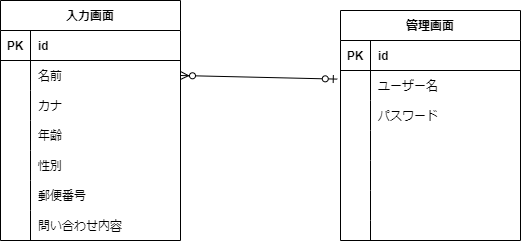

The diagram above was exported from draw.io. Its source (the exported page's mxGraphModel, read from the mxfile embedded in the PNG):
<mxGraphModel dx="222" dy="519" grid="1" gridSize="10" guides="1" tooltips="1" connect="1" arrows="1" fold="1" page="1" pageScale="1" pageWidth="827" pageHeight="1169" math="0" shadow="0">
  <root>
    <mxCell id="0" />
    <mxCell id="1" parent="0" />
    <mxCell id="15" value="入力画面" style="shape=table;startSize=30;container=1;collapsible=1;childLayout=tableLayout;fixedRows=1;rowLines=0;fontStyle=1;align=center;resizeLast=1;strokeWidth=1;" parent="1" vertex="1">
      <mxGeometry x="270" y="160" width="180" height="240" as="geometry" />
    </mxCell>
    <mxCell id="16" value="" style="shape=partialRectangle;collapsible=0;dropTarget=0;pointerEvents=0;fillColor=none;top=0;left=0;bottom=1;right=0;points=[[0,0.5],[1,0.5]];portConstraint=eastwest;" parent="15" vertex="1">
      <mxGeometry y="30" width="180" height="30" as="geometry" />
    </mxCell>
    <mxCell id="17" value="PK" style="shape=partialRectangle;connectable=0;fillColor=none;top=0;left=0;bottom=0;right=0;fontStyle=1;overflow=hidden;" parent="16" vertex="1">
      <mxGeometry width="30" height="30" as="geometry">
        <mxRectangle width="30" height="30" as="alternateBounds" />
      </mxGeometry>
    </mxCell>
    <mxCell id="18" value="id" style="shape=partialRectangle;connectable=0;fillColor=none;top=0;left=0;bottom=0;right=0;align=left;spacingLeft=6;fontStyle=1;overflow=hidden;" parent="16" vertex="1">
      <mxGeometry x="30" width="150" height="30" as="geometry">
        <mxRectangle width="150" height="30" as="alternateBounds" />
      </mxGeometry>
    </mxCell>
    <mxCell id="19" value="" style="shape=partialRectangle;collapsible=0;dropTarget=0;pointerEvents=0;fillColor=none;top=0;left=0;bottom=0;right=0;points=[[0,0.5],[1,0.5]];portConstraint=eastwest;" parent="15" vertex="1">
      <mxGeometry y="60" width="180" height="30" as="geometry" />
    </mxCell>
    <mxCell id="20" value="" style="shape=partialRectangle;connectable=0;fillColor=none;top=0;left=0;bottom=0;right=0;editable=1;overflow=hidden;" parent="19" vertex="1">
      <mxGeometry width="30" height="30" as="geometry">
        <mxRectangle width="30" height="30" as="alternateBounds" />
      </mxGeometry>
    </mxCell>
    <mxCell id="21" value="名前" style="shape=partialRectangle;connectable=0;fillColor=none;top=0;left=0;bottom=0;right=0;align=left;spacingLeft=6;overflow=hidden;" parent="19" vertex="1">
      <mxGeometry x="30" width="150" height="30" as="geometry">
        <mxRectangle width="150" height="30" as="alternateBounds" />
      </mxGeometry>
    </mxCell>
    <mxCell id="22" value="" style="shape=partialRectangle;collapsible=0;dropTarget=0;pointerEvents=0;fillColor=none;top=0;left=0;bottom=0;right=0;points=[[0,0.5],[1,0.5]];portConstraint=eastwest;" parent="15" vertex="1">
      <mxGeometry y="90" width="180" height="30" as="geometry" />
    </mxCell>
    <mxCell id="23" value="" style="shape=partialRectangle;connectable=0;fillColor=none;top=0;left=0;bottom=0;right=0;editable=1;overflow=hidden;" parent="22" vertex="1">
      <mxGeometry width="30" height="30" as="geometry">
        <mxRectangle width="30" height="30" as="alternateBounds" />
      </mxGeometry>
    </mxCell>
    <mxCell id="24" value="カナ" style="shape=partialRectangle;connectable=0;fillColor=none;top=0;left=0;bottom=0;right=0;align=left;spacingLeft=6;overflow=hidden;" parent="22" vertex="1">
      <mxGeometry x="30" width="150" height="30" as="geometry">
        <mxRectangle width="150" height="30" as="alternateBounds" />
      </mxGeometry>
    </mxCell>
    <mxCell id="25" value="" style="shape=partialRectangle;collapsible=0;dropTarget=0;pointerEvents=0;fillColor=none;top=0;left=0;bottom=0;right=0;points=[[0,0.5],[1,0.5]];portConstraint=eastwest;" parent="15" vertex="1">
      <mxGeometry y="120" width="180" height="30" as="geometry" />
    </mxCell>
    <mxCell id="26" value="" style="shape=partialRectangle;connectable=0;fillColor=none;top=0;left=0;bottom=0;right=0;editable=1;overflow=hidden;" parent="25" vertex="1">
      <mxGeometry width="30" height="30" as="geometry">
        <mxRectangle width="30" height="30" as="alternateBounds" />
      </mxGeometry>
    </mxCell>
    <mxCell id="27" value="年齢" style="shape=partialRectangle;connectable=0;fillColor=none;top=0;left=0;bottom=0;right=0;align=left;spacingLeft=6;overflow=hidden;" parent="25" vertex="1">
      <mxGeometry x="30" width="150" height="30" as="geometry">
        <mxRectangle width="150" height="30" as="alternateBounds" />
      </mxGeometry>
    </mxCell>
    <mxCell id="45" value="" style="shape=partialRectangle;collapsible=0;dropTarget=0;pointerEvents=0;fillColor=none;top=0;left=0;bottom=0;right=0;points=[[0,0.5],[1,0.5]];portConstraint=eastwest;" parent="15" vertex="1">
      <mxGeometry y="150" width="180" height="30" as="geometry" />
    </mxCell>
    <mxCell id="46" value="" style="shape=partialRectangle;connectable=0;fillColor=none;top=0;left=0;bottom=0;right=0;editable=1;overflow=hidden;" parent="45" vertex="1">
      <mxGeometry width="30" height="30" as="geometry">
        <mxRectangle width="30" height="30" as="alternateBounds" />
      </mxGeometry>
    </mxCell>
    <mxCell id="47" value="性別" style="shape=partialRectangle;connectable=0;fillColor=none;top=0;left=0;bottom=0;right=0;align=left;spacingLeft=6;overflow=hidden;" parent="45" vertex="1">
      <mxGeometry x="30" width="150" height="30" as="geometry">
        <mxRectangle width="150" height="30" as="alternateBounds" />
      </mxGeometry>
    </mxCell>
    <mxCell id="39" value="" style="shape=partialRectangle;collapsible=0;dropTarget=0;pointerEvents=0;fillColor=none;top=0;left=0;bottom=0;right=0;points=[[0,0.5],[1,0.5]];portConstraint=eastwest;" parent="15" vertex="1">
      <mxGeometry y="180" width="180" height="30" as="geometry" />
    </mxCell>
    <mxCell id="40" value="" style="shape=partialRectangle;connectable=0;fillColor=none;top=0;left=0;bottom=0;right=0;editable=1;overflow=hidden;" parent="39" vertex="1">
      <mxGeometry width="30" height="30" as="geometry">
        <mxRectangle width="30" height="30" as="alternateBounds" />
      </mxGeometry>
    </mxCell>
    <mxCell id="41" value="郵便番号" style="shape=partialRectangle;connectable=0;fillColor=none;top=0;left=0;bottom=0;right=0;align=left;spacingLeft=6;overflow=hidden;" parent="39" vertex="1">
      <mxGeometry x="30" width="150" height="30" as="geometry">
        <mxRectangle width="150" height="30" as="alternateBounds" />
      </mxGeometry>
    </mxCell>
    <mxCell id="36" value="" style="shape=partialRectangle;collapsible=0;dropTarget=0;pointerEvents=0;fillColor=none;top=0;left=0;bottom=0;right=0;points=[[0,0.5],[1,0.5]];portConstraint=eastwest;" parent="15" vertex="1">
      <mxGeometry y="210" width="180" height="30" as="geometry" />
    </mxCell>
    <mxCell id="37" value="" style="shape=partialRectangle;connectable=0;fillColor=none;top=0;left=0;bottom=0;right=0;editable=1;overflow=hidden;" parent="36" vertex="1">
      <mxGeometry width="30" height="30" as="geometry">
        <mxRectangle width="30" height="30" as="alternateBounds" />
      </mxGeometry>
    </mxCell>
    <mxCell id="38" value="問い合わせ内容" style="shape=partialRectangle;connectable=0;fillColor=none;top=0;left=0;bottom=0;right=0;align=left;spacingLeft=6;overflow=hidden;" parent="36" vertex="1">
      <mxGeometry x="30" width="150" height="30" as="geometry">
        <mxRectangle width="150" height="30" as="alternateBounds" />
      </mxGeometry>
    </mxCell>
    <mxCell id="48" value="管理画面" style="shape=table;startSize=30;container=1;collapsible=1;childLayout=tableLayout;fixedRows=1;rowLines=0;fontStyle=1;align=center;resizeLast=1;strokeWidth=1;" vertex="1" parent="1">
      <mxGeometry x="610" y="170" width="180" height="230" as="geometry" />
    </mxCell>
    <mxCell id="49" value="" style="shape=partialRectangle;collapsible=0;dropTarget=0;pointerEvents=0;fillColor=none;top=0;left=0;bottom=1;right=0;points=[[0,0.5],[1,0.5]];portConstraint=eastwest;" vertex="1" parent="48">
      <mxGeometry y="30" width="180" height="30" as="geometry" />
    </mxCell>
    <mxCell id="50" value="PK" style="shape=partialRectangle;connectable=0;fillColor=none;top=0;left=0;bottom=0;right=0;fontStyle=1;overflow=hidden;" vertex="1" parent="49">
      <mxGeometry width="30" height="30" as="geometry">
        <mxRectangle width="30" height="30" as="alternateBounds" />
      </mxGeometry>
    </mxCell>
    <mxCell id="51" value="id" style="shape=partialRectangle;connectable=0;fillColor=none;top=0;left=0;bottom=0;right=0;align=left;spacingLeft=6;fontStyle=1;overflow=hidden;" vertex="1" parent="49">
      <mxGeometry x="30" width="150" height="30" as="geometry">
        <mxRectangle width="150" height="30" as="alternateBounds" />
      </mxGeometry>
    </mxCell>
    <mxCell id="52" value="" style="shape=partialRectangle;collapsible=0;dropTarget=0;pointerEvents=0;fillColor=none;top=0;left=0;bottom=0;right=0;points=[[0,0.5],[1,0.5]];portConstraint=eastwest;" vertex="1" parent="48">
      <mxGeometry y="60" width="180" height="30" as="geometry" />
    </mxCell>
    <mxCell id="53" value="" style="shape=partialRectangle;connectable=0;fillColor=none;top=0;left=0;bottom=0;right=0;editable=1;overflow=hidden;" vertex="1" parent="52">
      <mxGeometry width="30" height="30" as="geometry">
        <mxRectangle width="30" height="30" as="alternateBounds" />
      </mxGeometry>
    </mxCell>
    <mxCell id="54" value="ユーザー名" style="shape=partialRectangle;connectable=0;fillColor=none;top=0;left=0;bottom=0;right=0;align=left;spacingLeft=6;overflow=hidden;" vertex="1" parent="52">
      <mxGeometry x="30" width="150" height="30" as="geometry">
        <mxRectangle width="150" height="30" as="alternateBounds" />
      </mxGeometry>
    </mxCell>
    <mxCell id="55" value="" style="shape=partialRectangle;collapsible=0;dropTarget=0;pointerEvents=0;fillColor=none;top=0;left=0;bottom=0;right=0;points=[[0,0.5],[1,0.5]];portConstraint=eastwest;" vertex="1" parent="48">
      <mxGeometry y="90" width="180" height="30" as="geometry" />
    </mxCell>
    <mxCell id="56" value="" style="shape=partialRectangle;connectable=0;fillColor=none;top=0;left=0;bottom=0;right=0;editable=1;overflow=hidden;" vertex="1" parent="55">
      <mxGeometry width="30" height="30" as="geometry">
        <mxRectangle width="30" height="30" as="alternateBounds" />
      </mxGeometry>
    </mxCell>
    <mxCell id="57" value="パスワード" style="shape=partialRectangle;connectable=0;fillColor=none;top=0;left=0;bottom=0;right=0;align=left;spacingLeft=6;overflow=hidden;" vertex="1" parent="55">
      <mxGeometry x="30" width="150" height="30" as="geometry">
        <mxRectangle width="150" height="30" as="alternateBounds" />
      </mxGeometry>
    </mxCell>
    <mxCell id="58" value="" style="shape=partialRectangle;collapsible=0;dropTarget=0;pointerEvents=0;fillColor=none;top=0;left=0;bottom=0;right=0;points=[[0,0.5],[1,0.5]];portConstraint=eastwest;" vertex="1" parent="48">
      <mxGeometry y="120" width="180" height="30" as="geometry" />
    </mxCell>
    <mxCell id="59" value="" style="shape=partialRectangle;connectable=0;fillColor=none;top=0;left=0;bottom=0;right=0;editable=1;overflow=hidden;" vertex="1" parent="58">
      <mxGeometry width="30" height="30" as="geometry">
        <mxRectangle width="30" height="30" as="alternateBounds" />
      </mxGeometry>
    </mxCell>
    <mxCell id="60" value="" style="shape=partialRectangle;connectable=0;fillColor=none;top=0;left=0;bottom=0;right=0;align=left;spacingLeft=6;overflow=hidden;" vertex="1" parent="58">
      <mxGeometry x="30" width="150" height="30" as="geometry">
        <mxRectangle width="150" height="30" as="alternateBounds" />
      </mxGeometry>
    </mxCell>
    <mxCell id="61" value="" style="shape=partialRectangle;collapsible=0;dropTarget=0;pointerEvents=0;fillColor=none;top=0;left=0;bottom=0;right=0;points=[[0,0.5],[1,0.5]];portConstraint=eastwest;" vertex="1" parent="48">
      <mxGeometry y="150" width="180" height="30" as="geometry" />
    </mxCell>
    <mxCell id="62" value="" style="shape=partialRectangle;connectable=0;fillColor=none;top=0;left=0;bottom=0;right=0;editable=1;overflow=hidden;" vertex="1" parent="61">
      <mxGeometry width="30" height="30" as="geometry">
        <mxRectangle width="30" height="30" as="alternateBounds" />
      </mxGeometry>
    </mxCell>
    <mxCell id="63" value="" style="shape=partialRectangle;connectable=0;fillColor=none;top=0;left=0;bottom=0;right=0;align=left;spacingLeft=6;overflow=hidden;" vertex="1" parent="61">
      <mxGeometry x="30" width="150" height="30" as="geometry">
        <mxRectangle width="150" height="30" as="alternateBounds" />
      </mxGeometry>
    </mxCell>
    <mxCell id="64" value="" style="shape=partialRectangle;collapsible=0;dropTarget=0;pointerEvents=0;fillColor=none;top=0;left=0;bottom=0;right=0;points=[[0,0.5],[1,0.5]];portConstraint=eastwest;" vertex="1" parent="48">
      <mxGeometry y="180" width="180" height="30" as="geometry" />
    </mxCell>
    <mxCell id="65" value="" style="shape=partialRectangle;connectable=0;fillColor=none;top=0;left=0;bottom=0;right=0;editable=1;overflow=hidden;" vertex="1" parent="64">
      <mxGeometry width="30" height="30" as="geometry">
        <mxRectangle width="30" height="30" as="alternateBounds" />
      </mxGeometry>
    </mxCell>
    <mxCell id="66" value="" style="shape=partialRectangle;connectable=0;fillColor=none;top=0;left=0;bottom=0;right=0;align=left;spacingLeft=6;overflow=hidden;" vertex="1" parent="64">
      <mxGeometry x="30" width="150" height="30" as="geometry">
        <mxRectangle width="150" height="30" as="alternateBounds" />
      </mxGeometry>
    </mxCell>
    <mxCell id="67" value="" style="shape=partialRectangle;collapsible=0;dropTarget=0;pointerEvents=0;fillColor=none;top=0;left=0;bottom=0;right=0;points=[[0,0.5],[1,0.5]];portConstraint=eastwest;" vertex="1" parent="48">
      <mxGeometry y="210" width="180" height="20" as="geometry" />
    </mxCell>
    <mxCell id="68" value="" style="shape=partialRectangle;connectable=0;fillColor=none;top=0;left=0;bottom=0;right=0;editable=1;overflow=hidden;" vertex="1" parent="67">
      <mxGeometry width="30" height="20" as="geometry">
        <mxRectangle width="30" height="20" as="alternateBounds" />
      </mxGeometry>
    </mxCell>
    <mxCell id="69" value="" style="shape=partialRectangle;connectable=0;fillColor=none;top=0;left=0;bottom=0;right=0;align=left;spacingLeft=6;overflow=hidden;" vertex="1" parent="67">
      <mxGeometry x="30" width="150" height="20" as="geometry">
        <mxRectangle width="150" height="20" as="alternateBounds" />
      </mxGeometry>
    </mxCell>
    <mxCell id="70" value="" style="fontSize=12;html=1;endArrow=ERzeroToMany;startArrow=ERzeroToOne;entryX=1;entryY=0.5;entryDx=0;entryDy=0;exitX=-0.018;exitY=0.287;exitDx=0;exitDy=0;exitPerimeter=0;" edge="1" parent="1" source="52" target="19">
      <mxGeometry width="100" height="100" relative="1" as="geometry">
        <mxPoint x="600" y="260" as="sourcePoint" />
        <mxPoint x="680" y="220" as="targetPoint" />
      </mxGeometry>
    </mxCell>
  </root>
</mxGraphModel>